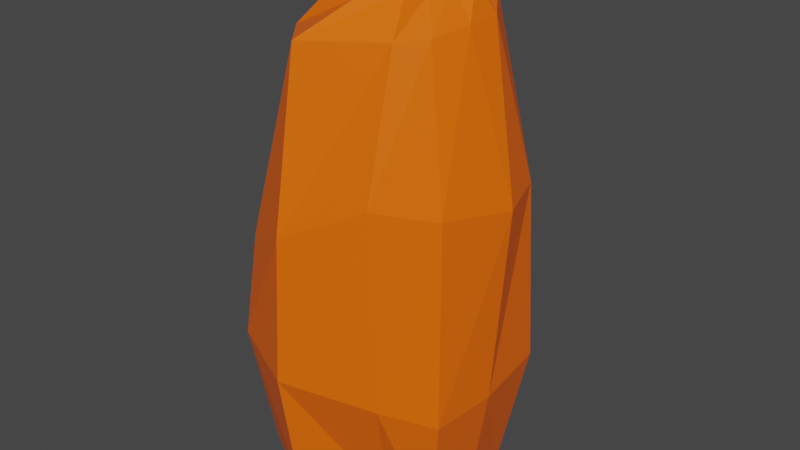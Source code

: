 # Source: boulder3.blend  (saved by Blender 2.83.19; exported with 4.5.12 LTS)
import bpy
from mathutils import Matrix  # noqa: F401  (used for matrix-valued properties, if any)

bpy.ops.wm.read_factory_settings(use_empty=True)
scene = bpy.context.scene
scene.name = 'Scene'

# ---- collections
col_collection = bpy.data.collections.new('Collection'); scene.collection.children.link(col_collection)

# ---- materials (node trees are filled in below, after node groups)
mat_material = bpy.data.materials.new('Material')
mat_material.alpha_threshold = 0.0
mat_material.use_transparent_shadow = False
mat_material.line_color = (0.0, 0.0, 0.0, 1.0)

# ---- material node trees
mat_material.use_nodes = True; mat_material.node_tree.nodes.clear()
_N = mat_material.node_tree.nodes; _L = mat_material.node_tree.links
n0 = _N.new('ShaderNodeOutputMaterial'); n0.name = 'Material Output'; n0.location = (300, 300)
n1 = _N.new('ShaderNodeBsdfPrincipled'); n1.name = 'Principled BSDF'; n1.location = (10, 300)
n1.distribution = 'GGX'
n1.subsurface_method = 'BURLEY'
n1.inputs[0].default_value = (1.0, 0.1384, 0.0009106, 1.0)
n1.inputs[2].default_value = 0.4
n1.inputs[3].default_value = 1.45
n1.inputs[27].default_value = (0.0, 0.0, 0.0, 1.0)
n1.inputs[28].default_value = 1.0
_L.new(n1.outputs[0], n0.inputs[0])
n0.is_active_output = True

# ---- world
world_world = bpy.data.worlds.new('World'); scene.world = world_world
world_world.use_nodes = True; world_world.node_tree.nodes.clear()
_N = world_world.node_tree.nodes; _L = world_world.node_tree.links
n0 = _N.new('ShaderNodeOutputWorld'); n0.name = 'World Output'; n0.location = (300, 300)
n1 = _N.new('ShaderNodeBackground'); n1.name = 'Background'; n1.location = (10, 300)
n1.inputs[0].default_value = (0.05088, 0.05088, 0.05088, 1.0)
_L.new(n1.outputs[0], n0.inputs[0])
n0.is_active_output = True
world_world.color = (0.05088, 0.05088, 0.05088)
world_world.use_sun_shadow = False
world_world.sun_shadow_jitter_overblur = 0.0

# ---- meshes
me_cube = bpy.data.meshes.new('Cube')
me_cube.from_pydata([(1.2, 0.5197, 1.023), (0.9616, 0.351, -0.335), (1.192, -0.9338, 0.9444), (0.979, -0.7454, -0.4033), (-0.7809, 1.282, 0.8575), (-0.5353, 1.31, -0.4412), (-1.333, -0.8971, 0.94), (-1.118, -0.7496, -0.4076), (1.087, 0.5276, 2.852), (1.107, -0.8249, 2.955), (-0.8064, 1.191, 2.195), (-1.218, -0.8046, 2.084), (0.7751, 0.3211, 4.412), (0.6616, -0.4343, 4.351), (-0.4415, 0.6907, 4.237), (-0.8763, -0.4521, 4.191), (0.6347, 0.1997, 4.721), (0.4743, -0.2312, 4.673), (-0.2991, 0.5459, 4.524), (-0.5635, -0.3336, 4.541), (0.03675, 1.232, -0.4886), (-0.4625, -1.326, 0.9319), (-0.4088, -1.149, -0.4171), (0.03675, 1.241, 0.81), (-0.5156, -1.187, 2.403), (-0.09271, 1.114, 2.61), (-0.5057, -0.8853, 4.215), (0.00384, 0.7697, 4.255), (-0.1667, -0.4536, 4.547), (0.02782, 0.5226, 4.542), (0.4633, -0.7532, -0.3798), (0.656, 1.167, 0.8859), (0.43, 1.054, 2.7), (0.5017, 0.7139, 4.527), (0.3947, 0.5197, 4.661), (0.5458, 1.189, -0.4174), (0.6066, -1.111, 0.9444), (0.4125, -0.9851, 2.892), (0.3521, -0.5635, 4.283), (0.2192, -0.237, 4.627), (-1.214, 0.3749, -0.3384), (1.272, -0.2772, 0.9721), (-1.32, 0.3995, 1.009), (1.046, -0.2698, -0.3806), (1.269, -0.02379, 2.821), (-1.209, 0.3599, 2.167), (0.7568, -0.03304, 4.394), (-0.8554, 0.2973, 4.258), (0.5406, 5.465e-05, 4.709), (-0.5985, 0.2324, 4.576), (-0.05798, 0.1108, 4.915), (0.1266, 0.06688, 4.985), (0.4801, 0.02146, -0.3767)], [], [(23, 4, 10, 25), (22, 21, 6, 7), (40, 42, 4, 5), (52, 43, 3, 30), (43, 41, 2, 3), (35, 31, 0, 1), (25, 10, 14, 27), (36, 2, 9, 37), (42, 6, 11, 45), (41, 0, 8, 44), (46, 12, 16, 48), (44, 8, 12, 46), (45, 11, 15, 47), (37, 9, 13, 38), (50, 49, 19, 28), (47, 15, 19, 49), (38, 13, 17, 39), (27, 14, 18, 29), (33, 27, 29, 34), (15, 26, 28, 19), (51, 50, 28, 39), (11, 24, 26, 15), (6, 21, 24, 11), (32, 25, 27, 33), (5, 4, 23, 20), (30, 36, 21, 22), (31, 23, 25, 32), (0, 31, 32, 8), (3, 2, 36, 30), (8, 32, 33, 12), (48, 51, 39, 17), (12, 33, 34, 16), (26, 38, 39, 28), (24, 37, 38, 26), (21, 36, 37, 24), (20, 23, 31, 35), (16, 34, 51, 48), (34, 29, 50, 51), (14, 47, 49, 18), (29, 18, 49, 50), (10, 45, 47, 14), (9, 44, 46, 13), (13, 46, 48, 17), (2, 41, 44, 9), (4, 42, 45, 10), (1, 0, 41, 43), (35, 1, 43, 52), (7, 6, 42, 40)])
_uv = me_cube.uv_layers.new(name='UVMap')
_uv.uv.foreach_set('vector', [0.625, 0.375, 0.625, 0.25, 0.625, 0.25, 0.625, 0.375, 0.375, 0.875, 0.625, 0.875, 0.625, 1.0, 0.375, 1.0, 0.375, 0.1267, 0.625, 0.1267, 0.625, 0.25, 0.375, 0.25, 0.3077, 0.6233, 0.375, 0.6233, 0.375, 0.75, 0.3077, 0.75, 0.375, 0.6233, 0.625, 0.6233, 0.625, 0.75, 0.375, 0.75, 0.375, 0.4327, 0.625, 0.4327, 0.625, 0.5, 0.375, 0.5, 0.625, 0.375, 0.625, 0.25, 0.625, 0.25, 0.625, 0.375, 0.625, 0.8173, 0.625, 0.75, 0.625, 0.75, 0.625, 0.8173, 0.625, 0.1267, 0.625, 0.0, 0.625, 0.0, 0.625, 0.1267, 0.625, 0.6233, 0.625, 0.5, 0.625, 0.5, 0.625, 0.6233, 0.625, 0.6233, 0.625, 0.5, 0.625, 0.5, 0.625, 0.6233, 0.625, 0.6233, 0.625, 0.5, 0.625, 0.5, 0.625, 0.6233, 0.625, 0.1267, 0.625, 0.0, 0.625, 0.0, 0.625, 0.1267, 0.625, 0.8173, 0.625, 0.75, 0.625, 0.75, 0.625, 0.8173, 0.75, 0.6233, 0.875, 0.6233, 0.875, 0.75, 0.75, 0.75, 0.625, 0.1267, 0.625, 0.0, 0.625, 0.0, 0.625, 0.1267, 0.625, 0.8173, 0.625, 0.75, 0.625, 0.75, 0.625, 0.8173, 0.625, 0.375, 0.625, 0.25, 0.625, 0.25, 0.625, 0.375, 0.625, 0.4327, 0.625, 0.375, 0.625, 0.375, 0.625, 0.4327, 0.625, 1.0, 0.625, 0.875, 0.625, 0.875, 0.625, 1.0, 0.6923, 0.6233, 0.75, 0.6233, 0.75, 0.75, 0.6923, 0.75, 0.625, 1.0, 0.625, 0.875, 0.625, 0.875, 0.625, 1.0, 0.625, 1.0, 0.625, 0.875, 0.625, 0.875, 0.625, 1.0, 0.625, 0.4327, 0.625, 0.375, 0.625, 0.375, 0.625, 0.4327, 0.375, 0.25, 0.625, 0.25, 0.625, 0.375, 0.375, 0.375, 0.375, 0.8173, 0.625, 0.8173, 0.625, 0.875, 0.375, 0.875, 0.625, 0.4327, 0.625, 0.375, 0.625, 0.375, 0.625, 0.4327, 0.625, 0.5, 0.625, 0.4327, 0.625, 0.4327, 0.625, 0.5, 0.375, 0.75, 0.625, 0.75, 0.625, 0.8173, 0.375, 0.8173, 0.625, 0.5, 0.625, 0.4327, 0.625, 0.4327, 0.625, 0.5, 0.625, 0.6233, 0.6923, 0.6233, 0.6923, 0.75, 0.625, 0.75, 0.625, 0.5, 0.625, 0.4327, 0.625, 0.4327, 0.625, 0.5, 0.625, 0.875, 0.625, 0.8173, 0.625, 0.8173, 0.625, 0.875, 0.625, 0.875, 0.625, 0.8173, 0.625, 0.8173, 0.625, 0.875, 0.625, 0.875, 0.625, 0.8173, 0.625, 0.8173, 0.625, 0.875, 0.375, 0.375, 0.625, 0.375, 0.625, 0.4327, 0.375, 0.4327, 0.625, 0.5, 0.6923, 0.5, 0.6923, 0.6233, 0.625, 0.6233, 0.6923, 0.5, 0.75, 0.5, 0.75, 0.6233, 0.6923, 0.6233, 0.625, 0.25, 0.625, 0.1267, 0.625, 0.1267, 0.625, 0.25, 0.75, 0.5, 0.875, 0.5, 0.875, 0.6233, 0.75, 0.6233, 0.625, 0.25, 0.625, 0.1267, 0.625, 0.1267, 0.625, 0.25, 0.625, 0.75, 0.625, 0.6233, 0.625, 0.6233, 0.625, 0.75, 0.625, 0.75, 0.625, 0.6233, 0.625, 0.6233, 0.625, 0.75, 0.625, 0.75, 0.625, 0.6233, 0.625, 0.6233, 0.625, 0.75, 0.625, 0.25, 0.625, 0.1267, 0.625, 0.1267, 0.625, 0.25, 0.375, 0.5, 0.625, 0.5, 0.625, 0.6233, 0.375, 0.6233, 0.3077, 0.5, 0.375, 0.5, 0.375, 0.6233, 0.3077, 0.6233, 0.375, 0.0, 0.625, 0.0, 0.625, 0.1267, 0.375, 0.1267])
me_cube.materials.append(mat_material)
me_cube.use_remesh_preserve_volume = False
me_cube.use_remesh_preserve_attributes = False
me_cube.use_mirror_vertex_groups = False
me_cube.update()

# ---- objects
ob_cube = bpy.data.objects.new('Cube', me_cube)

# ---- transforms, parenting, visibility, modifiers, constraints
ob_cube.location = (0.0, 0.0, 0.0)
ob_cube.lock_rotations_4d = False
ob_cube.empty_display_type = 'ARROWS'
ob_cube.lineart.crease_threshold = 0.0

# ---- collection membership
col_collection.objects.link(ob_cube)

# ---- scene / render settings (as saved in the file)
scene.frame_start = 1; scene.frame_end = 250; scene.frame_set(1)
scene.render.engine = 'BLENDER_EEVEE_NEXT'
scene.cycles.use_denoising = False
scene.cycles.samples = 128
scene.cycles.sampling_pattern = 'TABULATED_SOBOL'
scene.cycles.use_adaptive_sampling = False
scene.cycles.use_light_tree = False
scene.view_settings.view_transform = 'Filmic'
bpy.context.view_layer.update()

# ---- added for rendering (the .blend has no active camera and no usable light): camera, sun
cam_auto = bpy.data.cameras.new('AutoCamera')
cam_auto.lens = 50.0
cam_auto.sensor_width = 36.0
cam_auto.clip_end = 1000.0
ob_auto_camera = bpy.data.objects.new('AutoCamera', cam_auto)
scene.collection.objects.link(ob_auto_camera)
ob_auto_camera.location = (6.08558, -7.3471, 7.14103)
ob_auto_camera.rotation_euler = (1.09748, -7.21219e-08, 0.694738)
scene.camera = ob_auto_camera
light_auto_sun = bpy.data.lights.new('AutoSun', 'SUN')
light_auto_sun.energy = 3.0
light_auto_sun.angle = 0.0523599
ob_auto_sun = bpy.data.objects.new('AutoSun', light_auto_sun)
scene.collection.objects.link(ob_auto_sun)
ob_auto_sun.rotation_euler = (0.872665, 0.174533, 0.523599)
bpy.context.view_layer.update()
